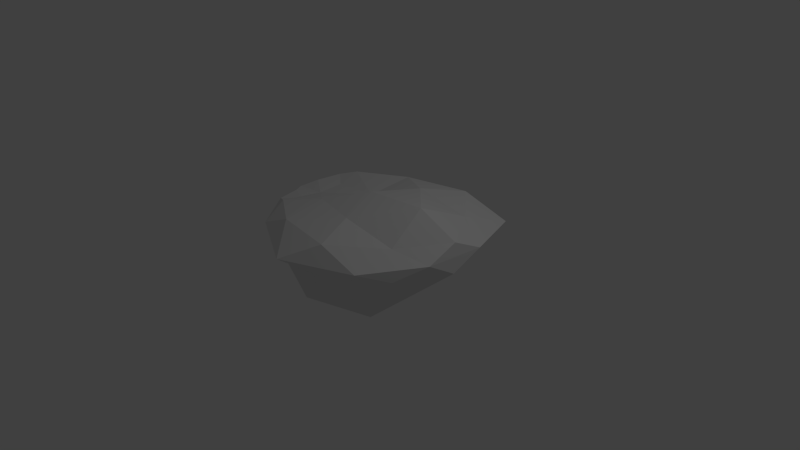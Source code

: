 # Source: Snow.blend  (saved by Blender 2.75.0; exported with 4.5.12 LTS)
import bpy
from mathutils import Matrix  # noqa: F401  (used for matrix-valued properties, if any)

bpy.ops.wm.read_factory_settings(use_empty=True)
scene = bpy.context.scene
scene.name = 'Scene'

# ---- collections
col_collection_1 = bpy.data.collections.new('Collection 1'); scene.collection.children.link(col_collection_1)

# ---- world
world_world = bpy.data.worlds.new('World'); scene.world = world_world
world_world.color = (0.05088, 0.05088, 0.05088)
world_world.use_sun_shadow = False
world_world.sun_shadow_jitter_overblur = 0.0
world_world.cycles.sampling_method = 'MANUAL'
world_world.cycles.sample_map_resolution = 256

# ---- cameras
cam_camera = bpy.data.cameras.new('Camera')
cam_camera.clip_end = 100.0
cam_camera.lens = 35.0
cam_camera.sensor_width = 32.0
cam_camera.sensor_height = 18.0
cam_camera.ortho_scale = 7.314
cam_camera.dof.focus_distance = 0.0
cam_camera.dof.aperture_fstop = 128.0

# ---- lights
light_lamp = bpy.data.lights.new('Lamp', 'POINT')
light_lamp.transmission_factor = 0.0
light_lamp.cutoff_distance = 30.0
light_lamp.energy = 100.0
light_lamp.shadow_buffer_clip_start = 1.001
light_lamp.shadow_soft_size = 0.1
light_lamp.shadow_maximum_resolution = 0.006
light_lamp.use_absolute_resolution = True
light_lamp.cycles.use_multiple_importance_sampling = False

# ---- meshes
me_icosphere = bpy.data.meshes.new('Icosphere')
me_icosphere.from_pydata([(-0.07602, -0.07754, -3.523), (0.7793, -0.6073, -0.5902), (-0.3012, -0.9581, -0.6122), (-0.9121, -0.00108, -0.4644), (-0.3128, 0.8885, -0.6453), (0.7952, 0.6265, -0.7415), (0.299, -0.9882, 0.7393), (-0.7139, -0.5289, 0.4142), (-0.7401, 0.5647, 0.4183), (0.3632, 0.9752, 0.6183), (0.9688, 0.02364, 0.5822), (-0.0001243, -0.002238, 1.251), (-0.2858, -0.6813, -3.3), (0.3518, -0.444, -3.317), (0.2322, -0.9616, -0.7668), (0.9737, 0.003085, -0.7516), (0.3603, 0.2509, -2.856), (-0.6486, -0.1365, -2.836), (-0.7085, -0.5235, -0.6127), (-0.2305, 0.457, -2.936), (-0.8222, 0.5025, -0.8203), (0.3245, 0.9652, -1.176), (0.9546, -0.3116, -0.00241), (1.003, 0.3426, -0.03464), (-0.001273, -1.268, -0.02618), (0.6336, -0.9285, -0.04812), (-0.9211, -0.2986, -0.03816), (-0.6103, -0.8665, -0.009049), (-0.6058, 0.8257, -0.01184), (-0.9714, 0.3174, -0.03057), (0.7675, 1.082, -0.2833), (0.02291, 1.078, -0.0948), (0.6636, -0.4763, 0.4553), (-0.2808, -0.8769, 0.6984), (-0.7283, -2.069e-05, 0.08624), (-0.258, 0.8292, 0.5394), (0.7073, 0.515, 0.5939), (0.1608, -0.5253, 1.013), (0.6301, -0.03621, 1.559), (-0.3628, -0.3213, 0.7497), (-0.2612, 0.2682, 0.3661), (0.1704, 0.5069, 1.032), (-0.8757, 0.4464, 0.2483), (-0.7084, 0.2793, 0.1786), (-0.6853, 0.6984, 0.2649), (-0.9293, 0.1663, 0.2061), (-0.7894, 0.5707, -0.02479), (-0.8391, -0.2545, -0.6043), (-0.9702, -0.1669, -0.1898), (-0.8636, -0.4307, 0.1448), (-0.9709, 0.1574, -0.311), (-0.7037, -0.2661, 0.2027), (-1.011, -0.01252, -0.008824), (-0.9153, -0.1667, 0.1343), (-0.8768, -0.4231, -0.2615)], [], [(0, 13, 12), (1, 13, 15), (0, 12, 17), (0, 17, 19), (0, 19, 16), (1, 15, 22), (2, 14, 24), (3, 47, 48), (4, 20, 28), (5, 21, 30), (1, 22, 25), (2, 24, 27), (3, 48, 50), (4, 28, 31), (5, 30, 23), (6, 32, 37), (7, 33, 39), (8, 43, 34, 40), (9, 35, 41), (10, 36, 38), (38, 41, 11), (38, 36, 41), (36, 9, 41), (41, 40, 11), (41, 35, 40), (35, 8, 40), (40, 39, 11), (40, 34, 39), (34, 51, 7, 39), (39, 37, 11), (39, 33, 37), (33, 6, 37), (37, 38, 11), (37, 32, 38), (32, 10, 38), (23, 36, 10), (23, 30, 36), (30, 9, 36), (31, 35, 9), (31, 28, 35), (28, 44, 8, 35), (29, 45, 42), (52, 26, 53), (26, 49, 53), (27, 33, 7), (27, 24, 33), (24, 6, 33), (25, 32, 6), (25, 22, 32), (22, 10, 32), (30, 31, 9), (30, 21, 31), (21, 4, 31), (28, 46, 44), (28, 20, 29, 46), (20, 3, 50, 29), (26, 27, 7, 49), (26, 54, 18, 27), (18, 2, 27), (24, 25, 6), (24, 14, 25), (14, 1, 25), (22, 23, 10), (22, 15, 23), (15, 5, 23), (16, 21, 5), (16, 19, 21), (19, 4, 21), (19, 20, 4), (19, 17, 20), (17, 3, 20), (17, 18, 47, 3), (17, 12, 18), (12, 2, 18), (15, 16, 5), (15, 13, 16), (13, 0, 16), (12, 14, 2), (12, 13, 14), (13, 1, 14), (44, 42, 8), (44, 46, 42), (46, 29, 42), (42, 43, 8), (42, 45, 43), (45, 34, 43), (53, 51, 34), (53, 49, 51), (49, 7, 51), (29, 52, 53, 34, 45), (50, 52, 29), (50, 48, 52), (48, 26, 52), (48, 54, 26), (48, 47, 54), (47, 18, 54)])
me_icosphere.use_remesh_preserve_volume = False
me_icosphere.use_remesh_preserve_attributes = False
me_icosphere.use_mirror_vertex_groups = False
me_icosphere.update()

# ---- objects
ob_icosphere = bpy.data.objects.new('Icosphere', me_icosphere)
ob_lamp = bpy.data.objects.new('Lamp', light_lamp)
ob_camera = bpy.data.objects.new('Camera', cam_camera)

# ---- transforms, parenting, visibility, modifiers, constraints
ob_icosphere.location = (0.0, 0.0, 0.5057)
ob_icosphere.scale = (1.445, 1.176, 0.3008)
ob_icosphere.lineart.crease_threshold = 0.0
ob_lamp.location = (4.076, 1.005, 5.904)
ob_lamp.rotation_euler = (0.6503, 0.05522, 1.866)
ob_lamp.lock_rotations_4d = False
ob_lamp.empty_display_type = 'ARROWS'
ob_lamp.color = (0.0, 0.0, 0.0, 0.0)
ob_lamp.lineart.crease_threshold = 0.0
ob_camera.location = (7.481, -6.508, 5.344)
ob_camera.rotation_euler = (1.109, 0.01082, 0.8149)
ob_camera.lock_rotations_4d = False
ob_camera.empty_display_type = 'ARROWS'
ob_camera.color = (0.0, 0.0, 0.0, 0.0)
ob_camera.display_type = 'WIRE'
ob_camera.lineart.crease_threshold = 0.0

# ---- collection membership
col_collection_1.objects.link(ob_icosphere)
col_collection_1.objects.link(ob_lamp)
col_collection_1.objects.link(ob_camera)

# ---- scene / render settings (as saved in the file)
scene.camera = ob_camera
scene.frame_start = 1; scene.frame_end = 250; scene.frame_set(1)
scene.render.engine = 'BLENDER_EEVEE_NEXT'
scene.render.resolution_percentage = 50
scene.render.dither_intensity = 0.0
scene.cycles.use_denoising = False
scene.cycles.samples = 10
scene.cycles.sampling_pattern = 'TABULATED_SOBOL'
scene.cycles.light_sampling_threshold = 0.0
scene.cycles.use_adaptive_sampling = False
scene.cycles.use_light_tree = False
scene.cycles.blur_glossy = 0.0
scene.cycles.pixel_filter_type = 'GAUSSIAN'
scene.cycles.sample_clamp_indirect = 0.0
scene.view_settings.view_transform = 'Standard'
bpy.context.view_layer.update()
